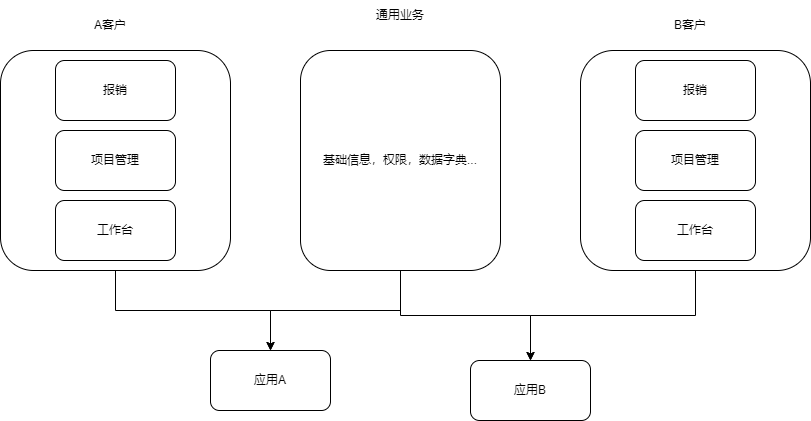

The diagram above was exported from draw.io. Its source (the exported page's mxGraphModel, read from the mxfile embedded in the PNG):
<mxGraphModel dx="1928" dy="1905" grid="1" gridSize="10" guides="1" tooltips="1" connect="1" arrows="1" fold="1" page="1" pageScale="1" pageWidth="827" pageHeight="1169" math="0" shadow="0">
  <root>
    <mxCell id="0" />
    <mxCell id="1" parent="0" />
    <mxCell id="yox9AJtirMYMp04-fqSd-13" style="edgeStyle=orthogonalEdgeStyle;rounded=0;orthogonalLoop=1;jettySize=auto;html=1;entryX=0.5;entryY=0;entryDx=0;entryDy=0;" edge="1" parent="1" source="Z_TiHE4rCthiqRoTbMmR-1" target="yox9AJtirMYMp04-fqSd-9">
      <mxGeometry relative="1" as="geometry" />
    </mxCell>
    <mxCell id="Z_TiHE4rCthiqRoTbMmR-1" value="" style="rounded=1;whiteSpace=wrap;html=1;" parent="1" vertex="1">
      <mxGeometry x="-360" y="20" width="230" height="220" as="geometry" />
    </mxCell>
    <mxCell id="yox9AJtirMYMp04-fqSd-14" style="edgeStyle=orthogonalEdgeStyle;rounded=0;orthogonalLoop=1;jettySize=auto;html=1;entryX=0.5;entryY=0;entryDx=0;entryDy=0;" edge="1" parent="1" source="Z_TiHE4rCthiqRoTbMmR-2" target="yox9AJtirMYMp04-fqSd-9">
      <mxGeometry relative="1" as="geometry" />
    </mxCell>
    <mxCell id="yox9AJtirMYMp04-fqSd-15" style="edgeStyle=orthogonalEdgeStyle;rounded=0;orthogonalLoop=1;jettySize=auto;html=1;" edge="1" parent="1" source="Z_TiHE4rCthiqRoTbMmR-2" target="yox9AJtirMYMp04-fqSd-10">
      <mxGeometry relative="1" as="geometry" />
    </mxCell>
    <mxCell id="Z_TiHE4rCthiqRoTbMmR-2" value="基础信息，权限，数据字典..." style="rounded=1;whiteSpace=wrap;html=1;" parent="1" vertex="1">
      <mxGeometry x="-60" y="20" width="200" height="220" as="geometry" />
    </mxCell>
    <mxCell id="Z_TiHE4rCthiqRoTbMmR-3" value="报销" style="rounded=1;whiteSpace=wrap;html=1;" parent="1" vertex="1">
      <mxGeometry x="-305" y="30" width="120" height="60" as="geometry" />
    </mxCell>
    <mxCell id="Z_TiHE4rCthiqRoTbMmR-4" value="项目管理" style="rounded=1;whiteSpace=wrap;html=1;" parent="1" vertex="1">
      <mxGeometry x="-305" y="100" width="120" height="60" as="geometry" />
    </mxCell>
    <mxCell id="Z_TiHE4rCthiqRoTbMmR-5" value="工作台" style="rounded=1;whiteSpace=wrap;html=1;" parent="1" vertex="1">
      <mxGeometry x="-305" y="170" width="120" height="60" as="geometry" />
    </mxCell>
    <mxCell id="yox9AJtirMYMp04-fqSd-1" value="A客户" style="text;html=1;align=center;verticalAlign=middle;whiteSpace=wrap;rounded=0;" vertex="1" parent="1">
      <mxGeometry x="-280" y="-20" width="60" height="30" as="geometry" />
    </mxCell>
    <mxCell id="yox9AJtirMYMp04-fqSd-2" value="通用业务" style="text;html=1;align=center;verticalAlign=middle;whiteSpace=wrap;rounded=0;" vertex="1" parent="1">
      <mxGeometry x="10" y="-30" width="60" height="30" as="geometry" />
    </mxCell>
    <mxCell id="yox9AJtirMYMp04-fqSd-16" style="edgeStyle=orthogonalEdgeStyle;rounded=0;orthogonalLoop=1;jettySize=auto;html=1;entryX=0.5;entryY=0;entryDx=0;entryDy=0;" edge="1" parent="1" source="yox9AJtirMYMp04-fqSd-3" target="yox9AJtirMYMp04-fqSd-10">
      <mxGeometry relative="1" as="geometry" />
    </mxCell>
    <mxCell id="yox9AJtirMYMp04-fqSd-3" value="" style="rounded=1;whiteSpace=wrap;html=1;" vertex="1" parent="1">
      <mxGeometry x="220" y="20" width="230" height="220" as="geometry" />
    </mxCell>
    <mxCell id="yox9AJtirMYMp04-fqSd-4" value="报销" style="rounded=1;whiteSpace=wrap;html=1;" vertex="1" parent="1">
      <mxGeometry x="275" y="30" width="120" height="60" as="geometry" />
    </mxCell>
    <mxCell id="yox9AJtirMYMp04-fqSd-5" value="项目管理" style="rounded=1;whiteSpace=wrap;html=1;" vertex="1" parent="1">
      <mxGeometry x="275" y="100" width="120" height="60" as="geometry" />
    </mxCell>
    <mxCell id="yox9AJtirMYMp04-fqSd-6" value="工作台" style="rounded=1;whiteSpace=wrap;html=1;" vertex="1" parent="1">
      <mxGeometry x="275" y="170" width="120" height="60" as="geometry" />
    </mxCell>
    <mxCell id="yox9AJtirMYMp04-fqSd-7" value="B客户" style="text;html=1;align=center;verticalAlign=middle;whiteSpace=wrap;rounded=0;" vertex="1" parent="1">
      <mxGeometry x="300" y="-20" width="60" height="30" as="geometry" />
    </mxCell>
    <mxCell id="yox9AJtirMYMp04-fqSd-9" value="应用A" style="rounded=1;whiteSpace=wrap;html=1;" vertex="1" parent="1">
      <mxGeometry x="-150" y="320" width="120" height="60" as="geometry" />
    </mxCell>
    <mxCell id="yox9AJtirMYMp04-fqSd-10" value="应用B" style="rounded=1;whiteSpace=wrap;html=1;" vertex="1" parent="1">
      <mxGeometry x="110" y="330" width="120" height="60" as="geometry" />
    </mxCell>
  </root>
</mxGraphModel>